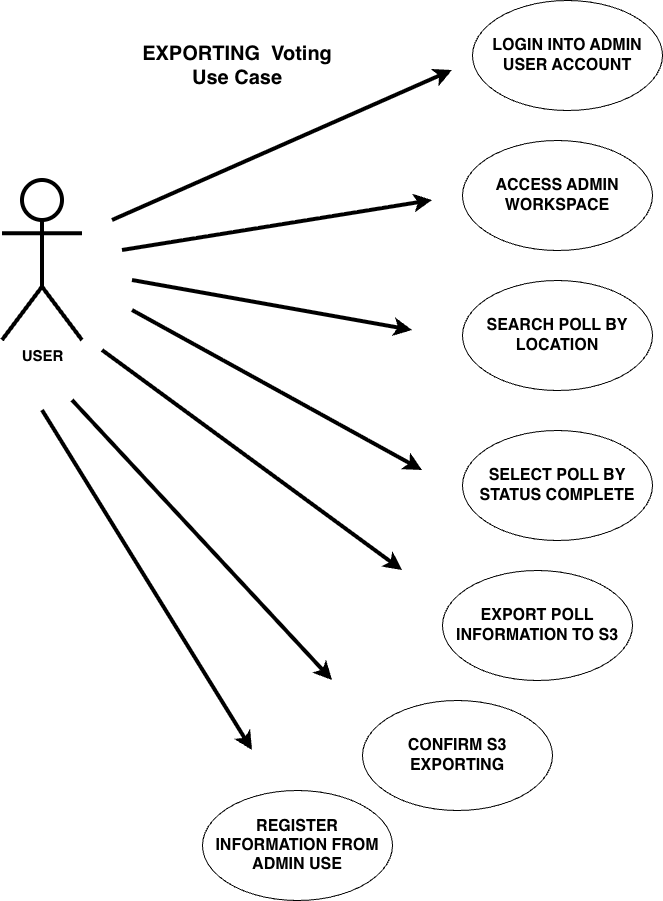

The diagram above was exported from draw.io. Its source (the exported page's mxGraphModel, read from the mxfile embedded in the PNG):
<mxGraphModel dx="1826" dy="831" grid="0" gridSize="10" guides="0" tooltips="1" connect="1" arrows="1" fold="1" page="0" pageScale="1" pageWidth="850" pageHeight="1100" math="0" shadow="0">
  <root>
    <mxCell id="-vZqMTBB3cKJDrdJ4nFj-0" />
    <mxCell id="-vZqMTBB3cKJDrdJ4nFj-1" parent="-vZqMTBB3cKJDrdJ4nFj-0" />
    <mxCell id="-vZqMTBB3cKJDrdJ4nFj-2" parent="-vZqMTBB3cKJDrdJ4nFj-1" style="shape=umlActor;verticalLabelPosition=bottom;verticalAlign=top;html=1;outlineConnect=0;fontStyle=1;fontSize=15;strokeWidth=4;" value="USER" vertex="1">
      <mxGeometry height="160" width="80" x="-110" y="280" as="geometry" />
    </mxCell>
    <mxCell id="-vZqMTBB3cKJDrdJ4nFj-3" parent="-vZqMTBB3cKJDrdJ4nFj-1" style="ellipse;whiteSpace=wrap;html=1;fontStyle=1;fontSize=16;" value="LOGIN INTO ADMIN USER ACCOUNT" vertex="1">
      <mxGeometry height="110" width="190" x="360" y="100" as="geometry" />
    </mxCell>
    <mxCell id="-vZqMTBB3cKJDrdJ4nFj-4" parent="-vZqMTBB3cKJDrdJ4nFj-1" style="ellipse;whiteSpace=wrap;html=1;fontStyle=1;fontSize=16;" value="ACCESS ADMIN WORKSPACE" vertex="1">
      <mxGeometry height="110" width="190" x="350" y="240" as="geometry" />
    </mxCell>
    <mxCell id="-vZqMTBB3cKJDrdJ4nFj-5" parent="-vZqMTBB3cKJDrdJ4nFj-1" style="ellipse;whiteSpace=wrap;html=1;fontStyle=1;fontSize=16;" value="SEARCH POLL BY LOCATION" vertex="1">
      <mxGeometry height="110" width="190" x="350" y="380" as="geometry" />
    </mxCell>
    <mxCell id="-vZqMTBB3cKJDrdJ4nFj-6" parent="-vZqMTBB3cKJDrdJ4nFj-1" style="ellipse;whiteSpace=wrap;html=1;fontStyle=1;fontSize=16;" value="SELECT POLL BY STATUS COMPLETE" vertex="1">
      <mxGeometry height="110" width="190" x="350" y="530" as="geometry" />
    </mxCell>
    <mxCell id="-vZqMTBB3cKJDrdJ4nFj-7" parent="-vZqMTBB3cKJDrdJ4nFj-1" style="ellipse;whiteSpace=wrap;html=1;fontStyle=1;fontSize=16;" value="EXPORT POLL INFORMATION TO S3" vertex="1">
      <mxGeometry height="110" width="190" x="330" y="670" as="geometry" />
    </mxCell>
    <mxCell id="-vZqMTBB3cKJDrdJ4nFj-8" edge="1" parent="-vZqMTBB3cKJDrdJ4nFj-1" style="endArrow=classic;html=1;rounded=0;strokeWidth=4;" value="">
      <mxGeometry height="50" relative="1" width="50" as="geometry">
        <mxPoint y="320" as="sourcePoint" />
        <mxPoint x="340" y="170" as="targetPoint" />
      </mxGeometry>
    </mxCell>
    <mxCell id="-vZqMTBB3cKJDrdJ4nFj-9" edge="1" parent="-vZqMTBB3cKJDrdJ4nFj-1" style="endArrow=classic;html=1;rounded=0;strokeWidth=4;" value="">
      <mxGeometry height="50" relative="1" width="50" as="geometry">
        <mxPoint x="10" y="350" as="sourcePoint" />
        <mxPoint x="320" y="300" as="targetPoint" />
      </mxGeometry>
    </mxCell>
    <mxCell id="-vZqMTBB3cKJDrdJ4nFj-10" edge="1" parent="-vZqMTBB3cKJDrdJ4nFj-1" style="endArrow=classic;html=1;rounded=0;strokeWidth=4;" value="">
      <mxGeometry height="50" relative="1" width="50" as="geometry">
        <mxPoint x="20" y="380" as="sourcePoint" />
        <mxPoint x="300" y="430" as="targetPoint" />
      </mxGeometry>
    </mxCell>
    <mxCell id="-vZqMTBB3cKJDrdJ4nFj-11" edge="1" parent="-vZqMTBB3cKJDrdJ4nFj-1" style="endArrow=classic;html=1;rounded=0;strokeWidth=4;" value="">
      <mxGeometry height="50" relative="1" width="50" as="geometry">
        <mxPoint x="20" y="410" as="sourcePoint" />
        <mxPoint x="310" y="570" as="targetPoint" />
      </mxGeometry>
    </mxCell>
    <mxCell id="-vZqMTBB3cKJDrdJ4nFj-12" edge="1" parent="-vZqMTBB3cKJDrdJ4nFj-1" style="endArrow=classic;html=1;rounded=0;strokeWidth=4;" value="">
      <mxGeometry height="50" relative="1" width="50" as="geometry">
        <mxPoint x="-10" y="450" as="sourcePoint" />
        <mxPoint x="290" y="670" as="targetPoint" />
      </mxGeometry>
    </mxCell>
    <mxCell id="-vZqMTBB3cKJDrdJ4nFj-13" parent="-vZqMTBB3cKJDrdJ4nFj-1" style="text;html=1;whiteSpace=wrap;strokeColor=none;fillColor=none;align=center;verticalAlign=middle;rounded=0;fontSize=20;fontStyle=1" value="EXPORTING&amp;nbsp; Voting Use Case" vertex="1">
      <mxGeometry height="30" width="230" x="10" y="150" as="geometry" />
    </mxCell>
    <mxCell id="ZS_J80pkFNT7xwVhhV1E-2" edge="1" parent="-vZqMTBB3cKJDrdJ4nFj-1" style="endArrow=classic;html=1;rounded=0;strokeWidth=4;" value="">
      <mxGeometry height="50" relative="1" width="50" as="geometry">
        <mxPoint x="-40" y="500" as="sourcePoint" />
        <mxPoint x="220" y="780" as="targetPoint" />
      </mxGeometry>
    </mxCell>
    <mxCell id="ZS_J80pkFNT7xwVhhV1E-3" parent="-vZqMTBB3cKJDrdJ4nFj-1" style="ellipse;whiteSpace=wrap;html=1;fontStyle=1;fontSize=16;" value="CONFIRM S3 EXPORTING" vertex="1">
      <mxGeometry height="110" width="190" x="250" y="800" as="geometry" />
    </mxCell>
    <mxCell id="ZS_J80pkFNT7xwVhhV1E-4" edge="1" parent="-vZqMTBB3cKJDrdJ4nFj-1" style="endArrow=classic;html=1;rounded=0;strokeWidth=4;" value="">
      <mxGeometry height="50" relative="1" width="50" as="geometry">
        <mxPoint x="-70" y="510" as="sourcePoint" />
        <mxPoint x="140" y="850" as="targetPoint" />
      </mxGeometry>
    </mxCell>
    <mxCell id="ZS_J80pkFNT7xwVhhV1E-5" parent="-vZqMTBB3cKJDrdJ4nFj-1" style="ellipse;whiteSpace=wrap;html=1;fontStyle=1;fontSize=16;" value="REGISTER INFORMATION FROM ADMIN USE" vertex="1">
      <mxGeometry height="110" width="190" x="90" y="890" as="geometry" />
    </mxCell>
  </root>
</mxGraphModel>